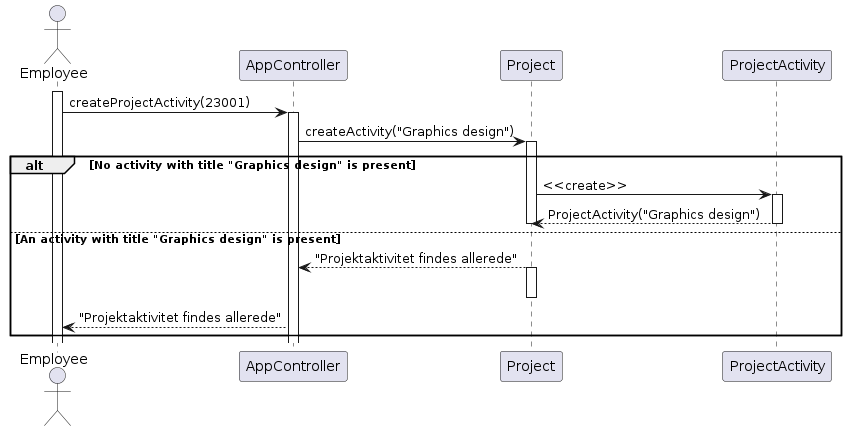

The diagram above was rendered by PlantUML. Its source (embedded in the PNG):
@startuml createActivityNoPLCase1
actor "Employee" as emp
participant AppController as app
participant Project as p
participant ProjectActivity as ppa

activate emp
emp -> app : createProjectActivity(23001)
activate app
app -> p : createActivity("Graphics design")
activate p
alt No activity with title "Graphics design" is present
p -> ppa : <<create>>
activate ppa
ppa --> p : ProjectActivity("Graphics design")
deactivate ppa
deactivate p
else An activity with title "Graphics design" is present
p --> app : "Projektaktivitet findes allerede"
activate p
deactivate p
app --> emp : "Projektaktivitet findes allerede"
end
@enduml